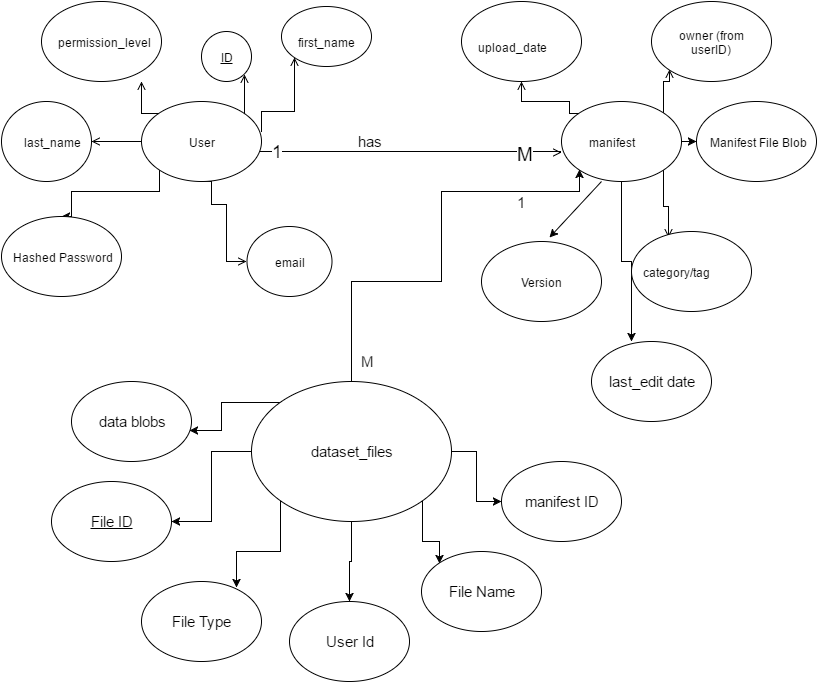

The diagram above was exported from draw.io. Its source (the exported page's mxGraphModel, read from the mxfile embedded in the PNG):
<mxGraphModel dx="1028" dy="530" grid="1" gridSize="10" guides="1" tooltips="1" connect="1" arrows="1" fold="1" page="1" pageScale="1" pageWidth="826" pageHeight="1169" background="#ffffff" math="0" shadow="0">
  <root>
    <mxCell id="0" />
    <mxCell id="1" parent="0" />
    <mxCell id="7" style="edgeStyle=orthogonalEdgeStyle;rounded=0;html=1;exitX=1;exitY=0;endArrow=open;endFill=0;jettySize=auto;orthogonalLoop=1;entryX=1;entryY=1;" parent="1" source="3" target="13" edge="1">
      <mxGeometry relative="1" as="geometry">
        <mxPoint x="260" y="100" as="targetPoint" />
        <Array as="points">
          <mxPoint x="253" y="132" />
        </Array>
      </mxGeometry>
    </mxCell>
    <mxCell id="8" style="edgeStyle=orthogonalEdgeStyle;rounded=0;html=1;exitX=0;exitY=0;endArrow=open;endFill=0;jettySize=auto;orthogonalLoop=1;" parent="1" source="3" edge="1">
      <mxGeometry relative="1" as="geometry">
        <mxPoint x="150" y="100" as="targetPoint" />
      </mxGeometry>
    </mxCell>
    <mxCell id="10" style="edgeStyle=orthogonalEdgeStyle;rounded=0;html=1;exitX=1;exitY=0.375;endArrow=open;endFill=0;jettySize=auto;orthogonalLoop=1;entryX=0;entryY=1;exitPerimeter=0;" parent="1" source="3" target="14" edge="1">
      <mxGeometry relative="1" as="geometry">
        <mxPoint x="270" y="220" as="targetPoint" />
        <Array as="points">
          <mxPoint x="270" y="130" />
          <mxPoint x="303" y="130" />
        </Array>
      </mxGeometry>
    </mxCell>
    <mxCell id="26" style="edgeStyle=orthogonalEdgeStyle;rounded=0;html=1;exitX=0;exitY=0.5;entryX=1;entryY=0.5;endArrow=open;endFill=0;jettySize=auto;orthogonalLoop=1;" parent="1" source="3" target="21" edge="1">
      <mxGeometry relative="1" as="geometry" />
    </mxCell>
    <mxCell id="27" style="edgeStyle=orthogonalEdgeStyle;rounded=0;html=1;exitX=0.5;exitY=1;entryX=0;entryY=0.5;endArrow=open;endFill=0;jettySize=auto;orthogonalLoop=1;" parent="1" source="3" target="22" edge="1">
      <mxGeometry relative="1" as="geometry">
        <Array as="points">
          <mxPoint x="220" y="200" />
          <mxPoint x="220" y="223" />
          <mxPoint x="235" y="223" />
          <mxPoint x="235" y="280" />
        </Array>
      </mxGeometry>
    </mxCell>
    <mxCell id="36" value="1" style="edgeStyle=orthogonalEdgeStyle;rounded=0;html=1;exitX=0.5;exitY=1;entryX=-0.004;entryY=0.638;endArrow=open;endFill=0;jettySize=auto;orthogonalLoop=1;entryPerimeter=0;strokeWidth=1;fontSize=18;" parent="1" source="3" target="4" edge="1">
      <mxGeometry x="-0.4554" relative="1" as="geometry">
        <Array as="points">
          <mxPoint x="210" y="170" />
          <mxPoint x="569" y="170" />
          <mxPoint x="569" y="171" />
        </Array>
        <mxPoint as="offset" />
      </mxGeometry>
    </mxCell>
    <mxCell id="49" value="M" style="text;html=1;resizable=0;points=[];align=center;verticalAlign=middle;labelBackgroundColor=#ffffff;fontSize=19;" parent="36" vertex="1" connectable="0">
      <mxGeometry x="0.807" y="-2" relative="1" as="geometry">
        <mxPoint as="offset" />
      </mxGeometry>
    </mxCell>
    <mxCell id="56" style="edgeStyle=orthogonalEdgeStyle;rounded=0;html=1;exitX=0;exitY=1;entryX=0.5;entryY=0;jettySize=auto;orthogonalLoop=1;" parent="1" source="3" target="53" edge="1">
      <mxGeometry relative="1" as="geometry">
        <Array as="points">
          <mxPoint x="168" y="210" />
          <mxPoint x="80" y="210" />
        </Array>
      </mxGeometry>
    </mxCell>
    <mxCell id="3" value="" style="ellipse;whiteSpace=wrap;html=1;" parent="1" vertex="1">
      <mxGeometry x="150" y="120" width="120" height="80" as="geometry" />
    </mxCell>
    <mxCell id="40" style="edgeStyle=orthogonalEdgeStyle;rounded=0;html=1;exitX=0;exitY=0;entryX=0.5;entryY=1;endArrow=open;endFill=0;jettySize=auto;orthogonalLoop=1;" parent="1" source="4" target="28" edge="1">
      <mxGeometry relative="1" as="geometry">
        <Array as="points">
          <mxPoint x="578" y="120" />
          <mxPoint x="530" y="120" />
        </Array>
      </mxGeometry>
    </mxCell>
    <mxCell id="41" style="edgeStyle=orthogonalEdgeStyle;rounded=0;html=1;exitX=1;exitY=0;entryX=0;entryY=1;endArrow=open;endFill=0;jettySize=auto;orthogonalLoop=1;" parent="1" source="4" target="29" edge="1">
      <mxGeometry relative="1" as="geometry" />
    </mxCell>
    <mxCell id="43" style="edgeStyle=orthogonalEdgeStyle;rounded=0;html=1;exitX=1;exitY=1;entryX=0.308;entryY=0.075;entryPerimeter=0;endArrow=open;endFill=0;jettySize=auto;orthogonalLoop=1;" parent="1" source="4" target="42" edge="1">
      <mxGeometry relative="1" as="geometry" />
    </mxCell>
    <mxCell id="68" style="edgeStyle=orthogonalEdgeStyle;rounded=0;html=1;exitX=0.5;exitY=1;entryX=0.333;entryY=0;entryPerimeter=0;jettySize=auto;orthogonalLoop=1;strokeWidth=1;fontSize=15;" edge="1" parent="1" source="4" target="65">
      <mxGeometry relative="1" as="geometry" />
    </mxCell>
    <mxCell id="4" value="" style="ellipse;whiteSpace=wrap;html=1;" parent="1" vertex="1">
      <mxGeometry x="570" y="120" width="120" height="80" as="geometry" />
    </mxCell>
    <mxCell id="5" value="User" style="text;html=1;strokeColor=none;fillColor=none;align=center;verticalAlign=middle;whiteSpace=wrap;" parent="1" vertex="1">
      <mxGeometry x="190" y="150" width="40" height="20" as="geometry" />
    </mxCell>
    <mxCell id="6" value="manifest" style="text;html=1;strokeColor=none;fillColor=none;align=center;verticalAlign=middle;whiteSpace=wrap;" parent="1" vertex="1">
      <mxGeometry x="600" y="150" width="40" height="20" as="geometry" />
    </mxCell>
    <mxCell id="12" value="" style="ellipse;whiteSpace=wrap;html=1;" parent="1" vertex="1">
      <mxGeometry x="50" y="20" width="120" height="80" as="geometry" />
    </mxCell>
    <mxCell id="13" value="" style="ellipse;whiteSpace=wrap;html=1;" parent="1" vertex="1">
      <mxGeometry x="210" y="50" width="50" height="50" as="geometry" />
    </mxCell>
    <mxCell id="14" value="" style="ellipse;whiteSpace=wrap;html=1;" parent="1" vertex="1">
      <mxGeometry x="290" y="25" width="90" height="60" as="geometry" />
    </mxCell>
    <mxCell id="16" value="permission_level" style="text;html=1;strokeColor=none;fillColor=none;align=center;verticalAlign=middle;whiteSpace=wrap;" parent="1" vertex="1">
      <mxGeometry x="90" y="50" width="40" height="20" as="geometry" />
    </mxCell>
    <mxCell id="17" value="ID" style="text;html=1;strokeColor=none;fillColor=none;align=center;verticalAlign=middle;whiteSpace=wrap;fontStyle=4" parent="1" vertex="1">
      <mxGeometry x="215" y="65" width="40" height="20" as="geometry" />
    </mxCell>
    <mxCell id="18" value="first_name" style="text;html=1;strokeColor=none;fillColor=none;align=center;verticalAlign=middle;whiteSpace=wrap;" parent="1" vertex="1">
      <mxGeometry x="315" y="50" width="40" height="20" as="geometry" />
    </mxCell>
    <mxCell id="21" value="" style="ellipse;whiteSpace=wrap;html=1;" parent="1" vertex="1">
      <mxGeometry x="10" y="120" width="90" height="80" as="geometry" />
    </mxCell>
    <mxCell id="22" value="" style="ellipse;whiteSpace=wrap;html=1;" parent="1" vertex="1">
      <mxGeometry x="255" y="245" width="85" height="70" as="geometry" />
    </mxCell>
    <mxCell id="23" value="last_name" style="text;html=1;strokeColor=none;fillColor=none;align=center;verticalAlign=middle;whiteSpace=wrap;" parent="1" vertex="1">
      <mxGeometry x="40" y="150" width="40" height="20" as="geometry" />
    </mxCell>
    <mxCell id="24" value="email" style="text;html=1;strokeColor=none;fillColor=none;align=center;verticalAlign=middle;whiteSpace=wrap;" parent="1" vertex="1">
      <mxGeometry x="278" y="270" width="40" height="20" as="geometry" />
    </mxCell>
    <mxCell id="28" value="" style="ellipse;whiteSpace=wrap;html=1;" parent="1" vertex="1">
      <mxGeometry x="470" y="20" width="120" height="80" as="geometry" />
    </mxCell>
    <mxCell id="29" value="" style="ellipse;whiteSpace=wrap;html=1;" parent="1" vertex="1">
      <mxGeometry x="660" y="20" width="120" height="80" as="geometry" />
    </mxCell>
    <mxCell id="31" value="upload_date" style="text;html=1;strokeColor=none;fillColor=none;align=center;verticalAlign=middle;whiteSpace=wrap;" parent="1" vertex="1">
      <mxGeometry x="500" y="55" width="40" height="20" as="geometry" />
    </mxCell>
    <mxCell id="34" value="owner (from userID)" style="text;html=1;strokeColor=none;fillColor=none;align=center;verticalAlign=middle;whiteSpace=wrap;" parent="1" vertex="1">
      <mxGeometry x="685" y="43" width="70" height="35" as="geometry" />
    </mxCell>
    <mxCell id="37" value="has" style="text;html=1;strokeColor=none;fillColor=none;align=center;verticalAlign=middle;whiteSpace=wrap;fontSize=15;" parent="1" vertex="1">
      <mxGeometry x="358" y="150" width="40" height="20" as="geometry" />
    </mxCell>
    <mxCell id="42" value="" style="ellipse;whiteSpace=wrap;html=1;" parent="1" vertex="1">
      <mxGeometry x="640" y="250" width="120" height="80" as="geometry" />
    </mxCell>
    <mxCell id="44" value="category/tag" style="text;html=1;strokeColor=none;fillColor=none;align=center;verticalAlign=middle;whiteSpace=wrap;" parent="1" vertex="1">
      <mxGeometry x="665" y="280" width="40" height="20" as="geometry" />
    </mxCell>
    <mxCell id="45" value="Manifest File Blob" style="ellipse;whiteSpace=wrap;html=1;" parent="1" vertex="1">
      <mxGeometry x="705" y="120" width="120" height="80" as="geometry" />
    </mxCell>
    <mxCell id="47" value="" style="endArrow=classic;html=1;exitX=1;exitY=0.5;entryX=0;entryY=0.5;" parent="1" source="4" target="45" edge="1">
      <mxGeometry width="50" height="50" relative="1" as="geometry">
        <mxPoint x="670" y="185" as="sourcePoint" />
        <mxPoint x="720" y="135" as="targetPoint" />
      </mxGeometry>
    </mxCell>
    <mxCell id="50" value="Version" style="ellipse;whiteSpace=wrap;html=1;" parent="1" vertex="1">
      <mxGeometry x="490" y="260" width="120" height="80" as="geometry" />
    </mxCell>
    <mxCell id="51" value="" style="endArrow=classic;html=1;entryX=0.563;entryY=-0.05;entryPerimeter=0;" parent="1" target="50" edge="1">
      <mxGeometry width="50" height="50" relative="1" as="geometry">
        <mxPoint x="610" y="200" as="sourcePoint" />
        <mxPoint x="600" y="215" as="targetPoint" />
      </mxGeometry>
    </mxCell>
    <mxCell id="53" value="Hashed Password" style="ellipse;whiteSpace=wrap;html=1;" parent="1" vertex="1">
      <mxGeometry x="10" y="235" width="120" height="80" as="geometry" />
    </mxCell>
    <mxCell id="65" value="last_edit date" style="ellipse;whiteSpace=wrap;html=1;fontSize=15;" vertex="1" parent="1">
      <mxGeometry x="600" y="360" width="120" height="80" as="geometry" />
    </mxCell>
    <mxCell id="76" style="edgeStyle=orthogonalEdgeStyle;rounded=0;html=1;exitX=0.5;exitY=1;entryX=0.5;entryY=0;jettySize=auto;orthogonalLoop=1;strokeWidth=1;fontSize=15;" edge="1" parent="1" source="69" target="74">
      <mxGeometry relative="1" as="geometry" />
    </mxCell>
    <mxCell id="77" style="edgeStyle=orthogonalEdgeStyle;rounded=0;html=1;exitX=0;exitY=1;entryX=0.788;entryY=0.069;entryPerimeter=0;jettySize=auto;orthogonalLoop=1;strokeWidth=1;fontSize=15;" edge="1" parent="1" source="69" target="71">
      <mxGeometry relative="1" as="geometry" />
    </mxCell>
    <mxCell id="78" style="edgeStyle=orthogonalEdgeStyle;rounded=0;html=1;exitX=0;exitY=0.5;jettySize=auto;orthogonalLoop=1;strokeWidth=1;fontSize=15;" edge="1" parent="1" source="69" target="70">
      <mxGeometry relative="1" as="geometry" />
    </mxCell>
    <mxCell id="79" style="edgeStyle=orthogonalEdgeStyle;rounded=0;html=1;exitX=0;exitY=0;entryX=0.98;entryY=0.607;entryPerimeter=0;jettySize=auto;orthogonalLoop=1;strokeWidth=1;fontSize=15;" edge="1" parent="1" source="69" target="75">
      <mxGeometry relative="1" as="geometry" />
    </mxCell>
    <mxCell id="80" style="edgeStyle=orthogonalEdgeStyle;rounded=0;html=1;exitX=1;exitY=1;entryX=0;entryY=0;jettySize=auto;orthogonalLoop=1;strokeWidth=1;fontSize=15;" edge="1" parent="1" source="69" target="72">
      <mxGeometry relative="1" as="geometry" />
    </mxCell>
    <mxCell id="81" style="edgeStyle=orthogonalEdgeStyle;rounded=0;html=1;exitX=1;exitY=0.5;entryX=0;entryY=0.5;jettySize=auto;orthogonalLoop=1;strokeWidth=1;fontSize=15;" edge="1" parent="1" source="69" target="73">
      <mxGeometry relative="1" as="geometry" />
    </mxCell>
    <mxCell id="82" style="edgeStyle=orthogonalEdgeStyle;rounded=0;html=1;exitX=0.5;exitY=0;jettySize=auto;orthogonalLoop=1;strokeWidth=1;fontSize=15;entryX=0;entryY=1;" edge="1" parent="1" source="69" target="4">
      <mxGeometry relative="1" as="geometry">
        <mxPoint x="440" y="220" as="targetPoint" />
        <Array as="points">
          <mxPoint x="360" y="300" />
          <mxPoint x="450" y="300" />
          <mxPoint x="450" y="210" />
          <mxPoint x="588" y="210" />
        </Array>
      </mxGeometry>
    </mxCell>
    <mxCell id="88" value="1" style="text;html=1;resizable=0;points=[];align=center;verticalAlign=middle;labelBackgroundColor=#ffffff;fontSize=15;" vertex="1" connectable="0" parent="82">
      <mxGeometry x="0.6889" y="2" relative="1" as="geometry">
        <mxPoint x="-12" y="12" as="offset" />
      </mxGeometry>
    </mxCell>
    <mxCell id="69" value="dataset_files" style="ellipse;whiteSpace=wrap;html=1;fontSize=15;" vertex="1" parent="1">
      <mxGeometry x="260" y="400" width="200" height="140" as="geometry" />
    </mxCell>
    <mxCell id="70" value="&lt;u&gt;File ID&lt;/u&gt;" style="ellipse;whiteSpace=wrap;html=1;fontSize=15;" vertex="1" parent="1">
      <mxGeometry x="60" y="500" width="120" height="80" as="geometry" />
    </mxCell>
    <mxCell id="71" value="File Type" style="ellipse;whiteSpace=wrap;html=1;fontSize=15;" vertex="1" parent="1">
      <mxGeometry x="150" y="600" width="120" height="80" as="geometry" />
    </mxCell>
    <mxCell id="72" value="File Name" style="ellipse;whiteSpace=wrap;html=1;fontSize=15;" vertex="1" parent="1">
      <mxGeometry x="430" y="570" width="120" height="80" as="geometry" />
    </mxCell>
    <mxCell id="73" value="manifest ID" style="ellipse;whiteSpace=wrap;html=1;fontSize=15;" vertex="1" parent="1">
      <mxGeometry x="510" y="480" width="120" height="80" as="geometry" />
    </mxCell>
    <mxCell id="74" value="User Id" style="ellipse;whiteSpace=wrap;html=1;fontSize=15;" vertex="1" parent="1">
      <mxGeometry x="298" y="620" width="120" height="80" as="geometry" />
    </mxCell>
    <mxCell id="75" value="data blobs" style="ellipse;whiteSpace=wrap;html=1;fontSize=15;" vertex="1" parent="1">
      <mxGeometry x="80" y="400" width="120" height="80" as="geometry" />
    </mxCell>
    <mxCell id="87" value="M" style="text;html=1;resizable=0;points=[];autosize=1;align=left;verticalAlign=top;spacingTop=-4;fontSize=15;" vertex="1" parent="1">
      <mxGeometry x="368" y="369" width="30" height="20" as="geometry" />
    </mxCell>
  </root>
</mxGraphModel>